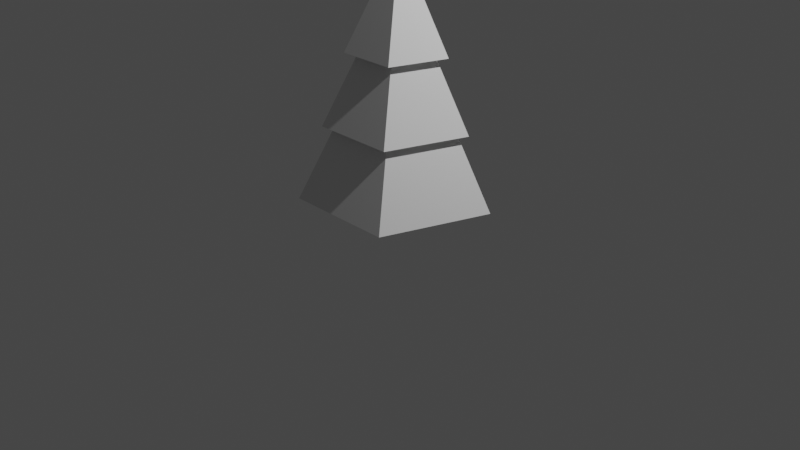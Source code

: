 # Source: tree.blend  (saved by Blender 3.1.7; exported with 4.5.12 LTS)
import bpy
from mathutils import Matrix  # noqa: F401  (used for matrix-valued properties, if any)

bpy.ops.wm.read_factory_settings(use_empty=True)
scene = bpy.context.scene
scene.name = 'Scene'

# ---- collections
col_collection = bpy.data.collections.new('Collection'); scene.collection.children.link(col_collection)

# ---- world
world_world = bpy.data.worlds.new('World'); scene.world = world_world
world_world.use_nodes = True; world_world.node_tree.nodes.clear()
_N = world_world.node_tree.nodes; _L = world_world.node_tree.links
n0 = _N.new('ShaderNodeOutputWorld'); n0.name = 'World Output'; n0.location = (300, 300)
n1 = _N.new('ShaderNodeBackground'); n1.name = 'Background'; n1.location = (10, 300)
n1.inputs[0].default_value = (0.05088, 0.05088, 0.05088, 1.0)
_L.new(n1.outputs[0], n0.inputs[0])
n0.is_active_output = True
world_world.color = (0.05088, 0.05088, 0.05088)
world_world.use_sun_shadow = False
world_world.sun_shadow_jitter_overblur = 0.0

# ---- cameras
cam_camera = bpy.data.cameras.new('Camera')
cam_camera.clip_end = 100.0
cam_camera.ortho_scale = 7.314

# ---- lights
light_light = bpy.data.lights.new('Light', 'POINT')
light_light.transmission_factor = 0.0
light_light.energy = 1000.0
light_light.shadow_soft_size = 0.1
light_light.shadow_maximum_resolution = 0.006
light_light.use_absolute_resolution = True

# ---- meshes
me_cone = bpy.data.meshes.new('Cone')
me_cone.from_pydata([(0.0, 1.0, 0.2882), (0.9511, 0.309, 0.2882), (0.5878, -0.809, 0.2882), (-0.5878, -0.809, 0.2882), (-0.9511, 0.309, 0.2882), (0.0, 0.0, 2.288), (0.0, 0.75, 1.038), (0.7133, 0.2318, 1.038), (0.4408, -0.6068, 1.038), (-0.4408, -0.6068, 1.038), (-0.7133, 0.2318, 1.038), (0.0, 0.0, 2.538), (0.0, 0.5219, 1.766), (0.4964, 0.1613, 1.766), (0.3068, -0.4222, 1.766), (-0.3068, -0.4222, 1.766), (-0.4964, 0.1613, 1.766), (0.0, 0.0, 2.81)], [], [(0, 5, 1), (1, 5, 2), (2, 5, 3), (0, 1, 2, 3, 4), (3, 5, 4), (4, 5, 0), (6, 11, 7), (7, 11, 8), (8, 11, 9), (6, 7, 8, 9, 10), (9, 11, 10), (10, 11, 6), (12, 17, 13), (13, 17, 14), (14, 17, 15), (12, 13, 14, 15, 16), (15, 17, 16), (16, 17, 12)])
_uv = me_cone.uv_layers.new(name='UVMap')
_uv.uv.foreach_set('vector', [0.7223, 0.3104, 0.7223, 0.6753, 0.5372, 0.3608, 0.5372, 0.3104, 0.5372, 0.6753, 0.3521, 0.3608, 0.3521, 0.5023, 0.0, 0.4063, 0.3521, 0.3104, 0.1128, 0.0, 0.2952, 0.05928, 0.2952, 0.2511, 0.1128, 0.3104, 0.0, 0.1552, 0.6473, 0.1918, 0.2952, 0.09592, 0.6473, 0.0, 0.3521, 0.6941, 0.0, 0.5982, 0.3521, 0.5023, 0.3521, 0.9112, 0.4909, 0.6753, 0.4909, 0.949, 0.8611, 0.3104, 0.8611, 0.5841, 0.7223, 0.3482, 0.6297, 0.6753, 0.6297, 0.949, 0.4909, 0.7132, 0.8687, 0.04446, 0.8687, 0.1883, 0.7319, 0.2328, 0.6473, 0.1164, 0.7319, 0.0, 0.7223, 0.82, 0.8611, 0.5841, 0.8611, 0.8578, 0.2641, 0.838, 0.0, 0.7661, 0.2641, 0.6941, 0.479, 0.292, 0.2952, 0.2419, 0.479, 0.1918, 0.9577, 0.6913, 0.9577, 0.8818, 0.8611, 0.7176, 0.9577, 0.3104, 0.9577, 0.5009, 0.8611, 0.3367, 0.0, 0.919, 0.05885, 0.838, 0.1541, 0.8689, 0.1541, 0.9691, 0.05885, 1.0, 0.9577, 0.5009, 0.9577, 0.6913, 0.8611, 0.5272, 0.8687, 0.1641, 0.9653, 0.0, 0.9653, 0.1904])
me_cone.use_remesh_fix_poles = True
me_cone.use_remesh_preserve_attributes = False
me_cone.update()

# ---- objects
ob_light = bpy.data.objects.new('Light', light_light)
ob_camera = bpy.data.objects.new('Camera', cam_camera)
ob_cone = bpy.data.objects.new('Cone', me_cone)

# ---- transforms, parenting, visibility, modifiers, constraints
ob_light.location = (4.076, 1.005, 5.904)
ob_light.rotation_euler = (0.6503, 0.05522, 1.866)
ob_light.lock_rotations_4d = False
ob_light.empty_display_type = 'ARROWS'
ob_light.color = (0.0, 0.0, 0.0, 0.0)
ob_light.lineart.crease_threshold = 0.0
ob_camera.location = (7.359, -6.926, 4.958)
ob_camera.rotation_euler = (1.109, 0.0, 0.8149)
ob_camera.lock_rotations_4d = False
ob_camera.empty_display_type = 'ARROWS'
ob_camera.color = (0.0, 0.0, 0.0, 0.0)
ob_camera.display_type = 'WIRE'
ob_camera.lineart.crease_threshold = 0.0
ob_cone.location = (0.0, 0.0, 0.0)

# ---- collection membership
col_collection.objects.link(ob_light)
col_collection.objects.link(ob_camera)
col_collection.objects.link(ob_cone)

# ---- scene / render settings (as saved in the file)
scene.camera = ob_camera
scene.frame_start = 1; scene.frame_end = 250; scene.frame_set(1)
scene.render.engine = 'BLENDER_EEVEE_NEXT'
scene.cycles.sampling_pattern = 'TABULATED_SOBOL'
scene.cycles.use_light_tree = False
scene.view_settings.view_transform = 'Filmic'
bpy.context.view_layer.update()
